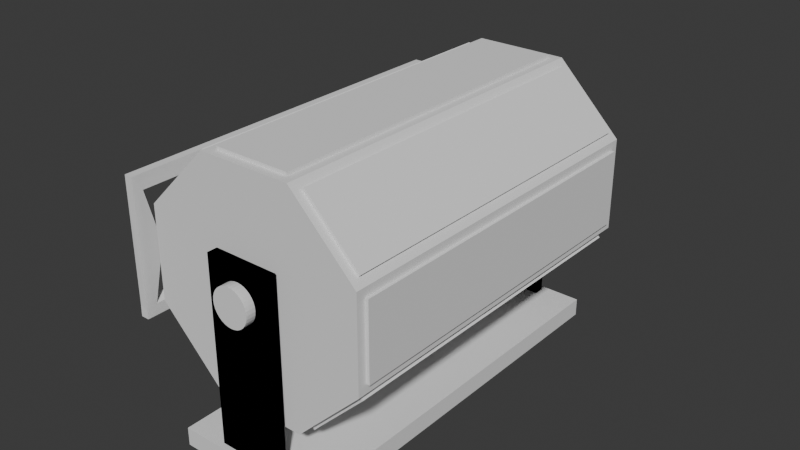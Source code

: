 # Source: spinner.blend  (saved by Blender 4.3.34; exported with 4.5.12 LTS)
import bpy
from mathutils import Matrix  # noqa: F401  (used for matrix-valued properties, if any)

bpy.ops.wm.read_factory_settings(use_empty=True)
scene = bpy.context.scene
scene.name = 'Scene'

# ---- collections
col_collection = bpy.data.collections.new('Collection'); scene.collection.children.link(col_collection)

# ---- world
world_world = bpy.data.worlds.new('World'); scene.world = world_world
world_world.use_nodes = True; world_world.node_tree.nodes.clear()
_N = world_world.node_tree.nodes; _L = world_world.node_tree.links
n0 = _N.new('ShaderNodeOutputWorld'); n0.name = 'World Output'; n0.location = (300, 300)
n1 = _N.new('ShaderNodeBackground'); n1.name = 'Background'; n1.location = (10, 300)
n1.inputs[0].default_value = (0.05088, 0.05088, 0.05088, 1.0)
_L.new(n1.outputs[0], n0.inputs[0])
n0.is_active_output = True
world_world.color = (0.05088, 0.05088, 0.05088)
world_world.sun_shadow_jitter_overblur = 0.0

# ---- meshes
me_circle = bpy.data.meshes.new('Circle')
me_circle.from_pydata([(9.81e-09, 2.0, -3.006), (-1.414, 1.414, -3.006), (-2.0, -4.027e-09, -3.006), (-1.414, -1.414, -3.006), (9.81e-09, -2.0, -3.006), (1.414, -1.414, -3.006), (2.0, -4.027e-09, -3.006), (1.414, 1.414, -3.006), (9.81e-09, 2.0, 3.006), (-1.414, 1.414, 3.006), (-2.0, -4.027e-09, 3.006), (-1.414, -1.414, 3.006), (9.81e-09, -2.0, 3.006), (1.414, -1.414, 3.006), (2.0, -4.027e-09, 3.006), (1.414, 1.414, 3.006), (-1.414, 1.414, -3.006), (9.81e-09, 2.0, -3.006), (-2.0, -4.027e-09, -3.006), (-1.414, -1.414, -3.006), (9.81e-09, -2.0, -3.006), (1.414, -1.414, -3.006), (2.0, -4.027e-09, -3.006), (1.414, 1.414, -3.006), (-1.414, 1.414, 3.006), (9.81e-09, 2.0, 3.006), (-2.0, -4.027e-09, 3.006), (-1.414, -1.414, 3.006), (9.81e-09, -2.0, 3.006), (1.414, -1.414, 3.006), (2.0, -4.027e-09, 3.006), (1.414, 1.414, 3.006), (1.945, 0.1326, -2.862), (1.469, 1.282, -2.862), (1.469, 1.282, 2.862), (1.945, 0.1326, 2.862), (0.1326, -1.945, -2.862), (1.282, -1.469, -2.862), (1.282, -1.469, 2.862), (0.1326, -1.945, 2.862), (-1.945, -0.1326, -2.862), (-1.469, -1.282, -2.862), (-1.469, -1.282, 2.862), (-1.945, -0.1326, 2.862), (-0.1326, 1.945, -2.862), (-1.282, 1.469, -2.862), (-1.282, 1.469, 2.862), (-0.1326, 1.945, 2.862), (1.282, 1.469, -2.862), (0.1326, 1.945, -2.862), (0.1326, 1.945, 2.862), (1.282, 1.469, 2.862), (1.469, -1.282, -2.862), (1.945, -0.1326, -2.862), (1.945, -0.1326, 2.862), (1.469, -1.282, 2.862), (-1.282, -1.469, -2.862), (-0.1326, -1.945, -2.862), (-0.1326, -1.945, 2.862), (-1.282, -1.469, 2.862), (-1.469, 1.282, -2.862), (-1.945, 0.1326, -2.862), (-1.945, 0.1326, 2.862), (-1.469, 1.282, 2.862), (1.469, 1.282, -2.862), (1.945, 0.1326, -2.862), (1.945, 0.1326, 2.862), (1.469, 1.282, 2.862), (1.282, -1.469, -2.862), (0.1326, -1.945, -2.862), (0.1326, -1.945, 2.862), (1.282, -1.469, 2.862), (-1.469, -1.282, -2.862), (-1.945, -0.1326, -2.862), (-1.945, -0.1326, 2.862), (-1.469, -1.282, 2.862), (-1.282, 1.469, -2.862), (-0.1326, 1.945, -2.862), (-0.1326, 1.945, 2.862), (-1.282, 1.469, 2.862), (0.1326, 1.945, -2.862), (1.282, 1.469, -2.862), (1.282, 1.469, 2.862), (0.1326, 1.945, 2.862), (1.945, -0.1326, -2.862), (1.469, -1.282, -2.862), (1.469, -1.282, 2.862), (1.945, -0.1326, 2.862), (-0.1326, -1.945, -2.862), (-1.282, -1.469, -2.862), (-1.282, -1.469, 2.862), (-0.1326, -1.945, 2.862), (-1.945, 0.1326, -2.862), (-1.469, 1.282, -2.862), (-1.469, 1.282, 2.862), (-1.945, 0.1326, 2.862), (1.469, 1.282, -2.862), (1.945, 0.1326, -2.862), (1.945, 0.1326, 2.862), (1.469, 1.282, 2.862), (1.282, -1.469, -2.862), (0.1326, -1.945, -2.862), (0.1326, -1.945, 2.862), (1.282, -1.469, 2.862), (-1.469, -1.282, -2.862), (-1.945, -0.1326, -2.862), (-1.945, -0.1326, 2.862), (-1.469, -1.282, 2.862), (-1.282, 1.469, -2.862), (-0.1326, 1.945, -2.862), (-0.1326, 1.945, 2.862), (-1.282, 1.469, 2.862), (0.1326, 1.945, -2.862), (1.282, 1.469, -2.862), (1.282, 1.469, 2.862), (0.1326, 1.945, 2.862), (1.945, -0.1326, -2.862), (1.469, -1.282, -2.862), (1.469, -1.282, 2.862), (1.945, -0.1326, 2.862), (-0.1326, -1.945, -2.862), (-1.282, -1.469, -2.862), (-1.282, -1.469, 2.862), (-0.1326, -1.945, 2.862), (-1.945, 0.1326, -2.862), (-1.469, 1.282, -2.862), (-1.469, 1.282, 2.862), (-1.945, 0.1326, 2.862), (1.469, 1.282, -2.862), (1.945, 0.1326, -2.862), (1.945, 0.1326, 2.862), (1.469, 1.282, 2.862), (1.282, -1.469, -2.862), (0.1326, -1.945, -2.862), (0.1326, -1.945, 2.862), (1.282, -1.469, 2.862), (-1.469, -1.282, -2.862), (-1.945, -0.1326, -2.862), (-1.945, -0.1326, 2.862), (-1.469, -1.282, 2.862), (-1.282, 1.469, -2.862), (-0.1326, 1.945, -2.862), (-0.1326, 1.945, 2.862), (-1.282, 1.469, 2.862), (0.1326, 1.945, -2.862), (1.282, 1.469, -2.862), (1.282, 1.469, 2.862), (0.1326, 1.945, 2.862), (1.945, -0.1326, -2.862), (1.469, -1.282, -2.862), (1.469, -1.282, 2.862), (1.945, -0.1326, 2.862), (-0.1326, -1.945, -2.862), (-1.282, -1.469, -2.862), (-1.282, -1.469, 2.862), (-0.1326, -1.945, 2.862), (-1.945, 0.1326, -2.862), (-1.469, 1.282, -2.862), (-1.469, 1.282, 2.862), (-1.945, 0.1326, 2.862), (1.469, 1.282, -2.862), (1.945, 0.1326, -2.862), (1.945, 0.1326, 2.862), (1.469, 1.282, 2.862), (1.282, -1.469, -2.862), (0.1326, -1.945, -2.862), (0.1326, -1.945, 2.862), (1.282, -1.469, 2.862), (-1.469, -1.282, -2.862), (-1.945, -0.1326, -2.862), (-1.945, -0.1326, 2.862), (-1.469, -1.282, 2.862), (-1.282, 1.469, -2.862), (-0.1326, 1.945, -2.862), (-0.1326, 1.945, 2.862), (-1.282, 1.469, 2.862), (0.1326, 1.945, -2.862), (1.282, 1.469, -2.862), (1.282, 1.469, 2.862), (0.1326, 1.945, 2.862), (1.945, -0.1326, -2.862), (1.469, -1.282, -2.862), (1.469, -1.282, 2.862), (1.945, -0.1326, 2.862), (-0.1326, -1.945, -2.862), (-1.282, -1.469, -2.862), (-1.282, -1.469, 2.862), (-0.1326, -1.945, 2.862), (-1.945, 0.1326, -2.862), (-1.469, 1.282, -2.862), (-1.469, 1.282, 2.862), (-1.945, 0.1326, 2.862)], [], [(16, 17, 23, 22, 21, 20, 19, 18), (24, 26, 27, 28, 29, 30, 31, 25), (51, 48, 81, 82), (42, 43, 74, 75), (62, 63, 94, 95), (48, 49, 80, 81), (41, 42, 75, 72), (61, 62, 95, 92), (43, 40, 73, 74), (63, 60, 93, 94), (1, 0, 17, 16), (2, 1, 16, 18), (3, 2, 18, 19), (4, 3, 19, 20), (5, 4, 20, 21), (6, 5, 21, 22), (7, 6, 22, 23), (0, 7, 23, 17), (8, 9, 24, 25), (9, 10, 26, 24), (10, 11, 27, 26), (12, 13, 29, 28), (13, 14, 30, 29), (14, 15, 31, 30), (15, 8, 25, 31), (6, 7, 33, 32), (7, 15, 34, 33), (15, 14, 35, 34), (14, 6, 32, 35), (4, 5, 37, 36), (5, 13, 38, 37), (13, 12, 39, 38), (12, 4, 36, 39), (2, 3, 41, 40), (3, 11, 42, 41), (11, 10, 43, 42), (10, 2, 40, 43), (0, 1, 45, 44), (1, 9, 46, 45), (9, 8, 47, 46), (8, 0, 44, 47), (7, 0, 49, 48), (0, 8, 50, 49), (8, 15, 51, 50), (15, 7, 48, 51), (5, 6, 53, 52), (6, 14, 54, 53), (14, 13, 55, 54), (13, 5, 52, 55), (3, 4, 57, 56), (4, 12, 58, 57), (11, 3, 56, 59), (1, 2, 61, 60), (2, 10, 62, 61), (10, 9, 63, 62), (9, 1, 60, 63), (91, 90, 122, 123), (65, 64, 96, 97), (78, 77, 109, 110), (88, 91, 123, 120), (77, 76, 108, 109), (90, 89, 121, 122), (75, 74, 106, 107), (49, 50, 83, 80), (36, 37, 68, 69), (50, 51, 82, 83), (59, 56, 89, 90), (57, 58, 91, 88), (37, 38, 71, 68), (44, 45, 76, 77), (58, 59, 90, 91), (38, 39, 70, 71), (47, 44, 77, 78), (45, 46, 79, 76), (52, 53, 84, 85), (32, 33, 64, 65), (46, 47, 78, 79), (55, 52, 85, 86), (35, 32, 65, 66), (53, 54, 87, 84), (33, 34, 67, 64), (60, 61, 92, 93), (40, 41, 72, 73), (54, 55, 86, 87), (34, 35, 66, 67), (112, 115, 147, 144), (127, 126, 158, 159), (101, 100, 132, 133), (114, 113, 145, 146), (124, 127, 159, 156), (99, 98, 130, 131), (113, 112, 144, 145), (76, 79, 111, 108), (66, 65, 97, 98), (93, 92, 124, 125), (79, 78, 110, 111), (64, 67, 99, 96), (94, 93, 125, 126), (81, 80, 112, 113), (67, 66, 98, 99), (92, 95, 127, 124), (82, 81, 113, 114), (69, 68, 100, 101), (95, 94, 126, 127), (80, 83, 115, 112), (83, 82, 114, 115), (68, 71, 103, 100), (85, 84, 116, 117), (71, 70, 102, 103), (86, 85, 117, 118), (73, 72, 104, 105), (84, 87, 119, 116), (74, 73, 105, 106), (87, 86, 118, 119), (72, 75, 107, 104), (138, 137, 169, 170), (148, 151, 183, 180), (137, 136, 168, 169), (150, 149, 181, 182), (135, 134, 166, 167), (149, 148, 180, 181), (132, 135, 167, 164), (147, 146, 178, 179), (115, 114, 146, 147), (100, 103, 135, 132), (117, 116, 148, 149), (103, 102, 134, 135), (118, 117, 149, 150), (105, 104, 136, 137), (116, 119, 151, 148), (106, 105, 137, 138), (119, 118, 150, 151), (104, 107, 139, 136), (121, 120, 152, 153), (107, 106, 138, 139), (122, 121, 153, 154), (109, 108, 140, 141), (120, 123, 155, 152), (110, 109, 141, 142), (97, 96, 128, 129), (123, 122, 154, 155), (108, 111, 143, 140), (98, 97, 129, 130), (125, 124, 156, 157), (111, 110, 142, 143), (96, 99, 131, 128), (126, 125, 157, 158), (151, 150, 182, 183), (136, 139, 171, 168), (153, 152, 184, 185), (139, 138, 170, 171), (154, 153, 185, 186), (141, 140, 172, 173), (152, 155, 187, 184), (142, 141, 173, 174), (129, 128, 160, 161), (155, 154, 186, 187), (140, 143, 175, 172), (130, 129, 161, 162), (157, 156, 188, 189), (143, 142, 174, 175), (128, 131, 163, 160), (158, 157, 189, 190), (145, 144, 176, 177), (131, 130, 162, 163), (156, 159, 191, 188), (146, 145, 177, 178), (133, 132, 164, 165), (159, 158, 190, 191), (144, 147, 179, 176)])
_uv = me_circle.uv_layers.new(name='UVMap')
_uv.uv.foreach_set('vector', [0.0, 0.0, 0.0, 0.0, 0.0, 0.0, 0.0, 0.0, 0.0, 0.0, 0.0, 0.0, 0.0, 0.0, 0.0, 0.0, 0.0, 0.0, 0.0, 0.0, 0.0, 0.0, 0.0, 0.0, 0.0, 0.0, 0.0, 0.0, 0.0, 0.0, 0.0, 0.0, 0.0, 0.0, 0.0, 0.0, 0.0, 0.0, 0.0, 0.0, 0.0, 0.0, 0.0, 0.0, 0.0, 0.0, 0.0, 0.0, 0.0, 0.0, 0.0, 0.0, 0.0, 0.0, 0.0, 0.0, 0.0, 0.0, 0.0, 0.0, 0.0, 0.0, 0.0, 0.0, 0.0, 0.0, 0.0, 0.0, 0.0, 0.0, 0.0, 0.0, 0.0, 0.0, 0.0, 0.0, 0.0, 0.0, 0.0, 0.0, 0.0, 0.0, 0.0, 0.0, 0.0, 0.0, 0.0, 0.0, 0.0, 0.0, 0.0, 0.0, 0.0, 0.0, 0.0, 0.0, 0.0, 0.0, 0.0, 0.0, 0.0, 0.0, 0.0, 0.0, 0.0, 0.0, 0.0, 0.0, 0.0, 0.0, 0.0, 0.0, 0.0, 0.0, 0.0, 0.0, 0.0, 0.0, 0.0, 0.0, 0.0, 0.0, 0.0, 0.0, 0.0, 0.0, 0.0, 0.0, 0.0, 0.0, 0.0, 0.0, 0.0, 0.0, 0.0, 0.0, 0.0, 0.0, 0.0, 0.0, 0.0, 0.0, 0.0, 0.0, 0.0, 0.0, 0.0, 0.0, 0.0, 0.0, 0.0, 0.0, 0.0, 0.0, 0.0, 0.0, 0.0, 0.0, 0.0, 0.0, 0.0, 0.0, 0.0, 0.0, 0.0, 0.0, 0.0, 0.0, 0.0, 0.0, 0.0, 0.0, 0.0, 0.0, 0.0, 0.0, 0.0, 0.0, 0.0, 0.0, 0.0, 0.0, 0.0, 0.0, 0.0, 0.0, 0.0, 0.0, 0.0, 0.0, 0.0, 0.0, 0.0, 0.0, 0.0, 0.0, 0.0, 0.0, 0.0, 0.0, 0.0, 0.0, 0.0, 0.0, 0.0, 0.0, 0.0, 0.0, 0.0, 0.0, 0.0, 0.0, 0.0, 0.0, 0.0, 0.0, 0.0, 0.0, 0.0, 0.0, 0.0, 0.0, 0.0, 0.0, 0.0, 0.0, 0.0, 0.0, 0.0, 0.0, 0.0, 0.0, 0.0, 0.0, 0.0, 0.0, 0.0, 0.0, 0.0, 0.0, 0.0, 0.0, 0.0, 0.0, 0.0, 0.0, 0.0, 0.0, 0.0, 0.0, 0.0, 0.0, 0.0, 0.0, 0.0, 0.0, 0.0, 0.0, 0.0, 0.0, 0.0, 0.0, 0.0, 0.0, 0.0, 0.0, 0.0, 0.0, 0.0, 0.0, 0.0, 0.0, 0.0, 0.0, 0.0, 0.0, 0.0, 0.0, 0.0, 0.0, 0.0, 0.0, 0.0, 0.0, 0.0, 0.0, 0.0, 0.0, 0.0, 0.0, 0.0, 0.0, 0.0, 0.0, 0.0, 0.0, 0.0, 0.0, 0.0, 0.0, 0.0, 0.0, 0.0, 0.0, 0.0, 0.0, 0.0, 0.0, 0.0, 0.0, 0.0, 0.0, 0.0, 0.0, 0.0, 0.0, 0.0, 0.0, 0.0, 0.0, 0.0, 0.0, 0.0, 0.0, 0.0, 0.0, 0.0, 0.0, 0.0, 0.0, 0.0, 0.0, 0.0, 0.0, 0.0, 0.0, 0.0, 0.0, 0.0, 0.0, 0.0, 0.0, 0.0, 0.0, 0.0, 0.0, 0.0, 0.0, 0.0, 0.0, 0.0, 0.0, 0.0, 0.0, 0.0, 0.0, 0.0, 0.0, 0.0, 0.0, 0.0, 0.0, 0.0, 0.0, 0.0, 0.0, 0.0, 0.0, 0.0, 0.0, 0.0, 0.0, 0.0, 0.0, 0.0, 0.0, 0.0, 0.0, 0.0, 0.0, 0.0, 0.0, 0.0, 0.0, 0.0, 0.0, 0.0, 0.0, 0.0, 0.0, 0.0, 0.0, 0.0, 0.0, 0.0, 0.0, 0.0, 0.0, 0.0, 0.0, 0.0, 0.0, 0.0, 0.0, 0.0, 0.0, 0.0, 0.0, 0.0, 0.0, 0.0, 0.0, 0.0, 0.0, 0.0, 0.0, 0.0, 0.0, 0.0, 0.0, 0.0, 0.0, 0.0, 0.0, 0.0, 0.0, 0.0, 0.0, 0.0, 0.0, 0.0, 0.0, 0.0, 0.0, 0.0, 0.0, 0.0, 0.0, 0.0, 0.0, 0.0, 0.0, 0.0, 0.0, 0.0, 0.0, 0.0, 0.0, 0.0, 0.0, 0.0, 0.0, 0.0, 0.0, 0.0, 0.0, 0.0, 0.0, 0.0, 0.0, 0.0, 0.0, 0.0, 0.0, 0.0, 0.0, 0.0, 0.0, 0.0, 0.0, 0.0, 0.0, 0.0, 0.0, 0.0, 0.0, 0.0, 0.0, 0.0, 0.0, 0.0, 0.0, 0.0, 0.0, 0.0, 0.0, 0.0, 0.0, 0.0, 0.0, 0.0, 0.0, 0.0, 0.0, 0.0, 0.0, 0.0, 0.0, 0.0, 0.0, 0.0, 0.0, 0.0, 0.0, 0.0, 0.0, 0.0, 0.0, 0.0, 0.0, 0.0, 0.0, 0.0, 0.0, 0.0, 0.0, 0.0, 0.0, 0.0, 0.0, 0.0, 0.0, 0.0, 0.0, 0.0, 0.0, 0.0, 0.0, 0.0, 0.0, 0.0, 0.0, 0.0, 0.0, 0.0, 0.0, 0.0, 0.0, 0.0, 0.0, 0.0, 0.0, 0.0, 0.0, 0.0, 0.0, 0.0, 0.0, 0.0, 0.0, 0.0, 0.0, 0.0, 0.0, 0.0, 0.0, 0.0, 0.0, 0.0, 0.0, 0.0, 0.0, 0.0, 0.0, 0.0, 0.0, 0.0, 0.0, 0.0, 0.0, 0.0, 0.0, 0.0, 0.0, 0.0, 0.0, 0.0, 0.0, 0.0, 0.0, 0.0, 0.0, 0.0, 0.0, 0.0, 0.0, 0.0, 0.0, 0.0, 0.0, 0.0, 0.0, 0.0, 0.0, 0.0, 0.0, 0.0, 0.0, 0.0, 0.0, 0.0, 0.0, 0.0, 0.0, 0.0, 0.0, 0.0, 0.0, 0.0, 0.0, 0.0, 0.0, 0.0, 0.0, 0.0, 0.0, 0.0, 0.0, 0.0, 0.0, 0.0, 0.0, 0.0, 0.0, 0.0, 0.0, 0.0, 0.0, 0.0, 0.0, 0.0, 0.0, 0.0, 0.0, 0.0, 0.0, 0.0, 0.0, 0.0, 0.0, 0.0, 0.0, 0.0, 0.0, 0.0, 0.0, 0.0, 0.0, 0.0, 0.0, 0.0, 0.0, 0.0, 0.0, 0.0, 0.0, 0.0, 0.0, 0.0, 0.0, 0.0, 0.0, 0.0, 0.0, 0.0, 0.0, 0.0, 0.0, 0.0, 0.0, 0.0, 0.0, 0.0, 0.0, 0.0, 0.0, 0.0, 0.0, 0.0, 0.0, 0.0, 0.0, 0.0, 0.0, 0.0, 0.0, 0.0, 0.0, 0.0, 0.0, 0.0, 0.0, 0.0, 0.0, 0.0, 0.0, 0.0, 0.0, 0.0, 0.0, 0.0, 0.0, 0.0, 0.0, 0.0, 0.0, 0.0, 0.0, 0.0, 0.0, 0.0, 0.0, 0.0, 0.0, 0.0, 0.0, 0.0, 0.0, 0.0, 0.0, 0.0, 0.0, 0.0, 0.0, 0.0, 0.0, 0.0, 0.0, 0.0, 0.0, 0.0, 0.0, 0.0, 0.0, 0.0, 0.0, 0.0, 0.0, 0.0, 0.0, 0.0, 0.0, 0.0, 0.0, 0.0, 0.0, 0.0, 0.0, 0.0, 0.0, 0.0, 0.0, 0.0, 0.0, 0.0, 0.0, 0.0, 0.0, 0.0, 0.0, 0.0, 0.0, 0.0, 0.0, 0.0, 0.0, 0.0, 0.0, 0.0, 0.0, 0.0, 0.0, 0.0, 0.0, 0.0, 0.0, 0.0, 0.0, 0.0, 0.0, 0.0, 0.0, 0.0, 0.0, 0.0, 0.0, 0.0, 0.0, 0.0, 0.0, 0.0, 0.0, 0.0, 0.0, 0.0, 0.0, 0.0, 0.0, 0.0, 0.0, 0.0, 0.0, 0.0, 0.0, 0.0, 0.0, 0.0, 0.0, 0.0, 0.0, 0.0, 0.0, 0.0, 0.0, 0.0, 0.0, 0.0, 0.0, 0.0, 0.0, 0.0, 0.0, 0.0, 0.0, 0.0, 0.0, 0.0, 0.0, 0.0, 0.0, 0.0, 0.0, 0.0, 0.0, 0.0, 0.0, 0.0, 0.0, 0.0, 0.0, 0.0, 0.0, 0.0, 0.0, 0.0, 0.0, 0.0, 0.0, 0.0, 0.0, 0.0, 0.0, 0.0, 0.0, 0.0, 0.0, 0.0, 0.0, 0.0, 0.0, 0.0, 0.0, 0.0, 0.0, 0.0, 0.0, 0.0, 0.0, 0.0, 0.0, 0.0, 0.0, 0.0, 0.0, 0.0, 0.0, 0.0, 0.0, 0.0, 0.0, 0.0, 0.0, 0.0, 0.0, 0.0, 0.0, 0.0, 0.0, 0.0, 0.0, 0.0, 0.0, 0.0, 0.0, 0.0, 0.0, 0.0, 0.0, 0.0, 0.0, 0.0, 0.0, 0.0, 0.0, 0.0, 0.0, 0.0, 0.0, 0.0, 0.0, 0.0, 0.0, 0.0, 0.0, 0.0, 0.0, 0.0, 0.0, 0.0, 0.0, 0.0, 0.0, 0.0, 0.0, 0.0, 0.0, 0.0, 0.0, 0.0, 0.0, 0.0, 0.0, 0.0, 0.0, 0.0, 0.0, 0.0, 0.0, 0.0, 0.0, 0.0, 0.0, 0.0, 0.0, 0.0, 0.0, 0.0, 0.0, 0.0, 0.0, 0.0, 0.0, 0.0, 0.0, 0.0, 0.0, 0.0, 0.0, 0.0, 0.0, 0.0, 0.0, 0.0, 0.0, 0.0, 0.0, 0.0, 0.0, 0.0, 0.0, 0.0, 0.0, 0.0, 0.0, 0.0, 0.0, 0.0, 0.0, 0.0, 0.0, 0.0, 0.0, 0.0, 0.0, 0.0, 0.0, 0.0, 0.0, 0.0, 0.0, 0.0, 0.0, 0.0, 0.0, 0.0, 0.0, 0.0, 0.0, 0.0, 0.0, 0.0, 0.0, 0.0, 0.0, 0.0, 0.0, 0.0, 0.0, 0.0, 0.0, 0.0, 0.0, 0.0, 0.0, 0.0, 0.0, 0.0, 0.0, 0.0, 0.0, 0.0, 0.0, 0.0, 0.0, 0.0, 0.0, 0.0, 0.0, 0.0, 0.0, 0.0, 0.0, 0.0, 0.0, 0.0, 0.0, 0.0, 0.0, 0.0, 0.0, 0.0, 0.0, 0.0, 0.0, 0.0, 0.0, 0.0, 0.0, 0.0, 0.0, 0.0, 0.0, 0.0, 0.0, 0.0, 0.0, 0.0, 0.0, 0.0, 0.0, 0.0, 0.0, 0.0, 0.0, 0.0, 0.0, 0.0, 0.0, 0.0, 0.0, 0.0, 0.0, 0.0, 0.0, 0.0, 0.0, 0.0, 0.0, 0.0, 0.0, 0.0, 0.0, 0.0, 0.0, 0.0, 0.0, 0.0, 0.0, 0.0, 0.0, 0.0, 0.0, 0.0, 0.0, 0.0, 0.0, 0.0, 0.0, 0.0, 0.0, 0.0, 0.0, 0.0, 0.0, 0.0, 0.0, 0.0, 0.0, 0.0, 0.0, 0.0, 0.0, 0.0, 0.0, 0.0, 0.0, 0.0, 0.0, 0.0, 0.0, 0.0, 0.0, 0.0, 0.0, 0.0, 0.0, 0.0, 0.0, 0.0, 0.0, 0.0, 0.0, 0.0, 0.0, 0.0, 0.0, 0.0, 0.0, 0.0, 0.0, 0.0, 0.0, 0.0, 0.0, 0.0, 0.0, 0.0, 0.0, 0.0, 0.0, 0.0, 0.0, 0.0, 0.0, 0.0, 0.0, 0.0, 0.0, 0.0, 0.0, 0.0, 0.0, 0.0, 0.0, 0.0, 0.0, 0.0, 0.0, 0.0, 0.0, 0.0, 0.0, 0.0, 0.0, 0.0, 0.0, 0.0, 0.0, 0.0, 0.0, 0.0, 0.0, 0.0, 0.0, 0.0, 0.0, 0.0, 0.0, 0.0, 0.0, 0.0, 0.0, 0.0, 0.0, 0.0, 0.0, 0.0, 0.0, 0.0, 0.0, 0.0, 0.0, 0.0, 0.0, 0.0, 0.0, 0.0, 0.0, 0.0, 0.0, 0.0, 0.0, 0.0, 0.0, 0.0, 0.0, 0.0, 0.0, 0.0, 0.0, 0.0, 0.0, 0.0, 0.0, 0.0, 0.0, 0.0, 0.0, 0.0, 0.0, 0.0, 0.0, 0.0, 0.0, 0.0, 0.0, 0.0, 0.0, 0.0, 0.0, 0.0, 0.0, 0.0, 0.0, 0.0, 0.0, 0.0, 0.0, 0.0, 0.0, 0.0, 0.0, 0.0, 0.0, 0.0, 0.0, 0.0, 0.0, 0.0, 0.0, 0.0, 0.0, 0.0, 0.0, 0.0, 0.0, 0.0, 0.0, 0.0, 0.0, 0.0, 0.0, 0.0, 0.0, 0.0, 0.0, 0.0, 0.0, 0.0, 0.0, 0.0, 0.0, 0.0, 0.0, 0.0, 0.0, 0.0, 0.0, 0.0, 0.0, 0.0, 0.0, 0.0, 0.0, 0.0, 0.0, 0.0, 0.0, 0.0, 0.0, 0.0, 0.0, 0.0, 0.0, 0.0, 0.0, 0.0, 0.0, 0.0, 0.0, 0.0, 0.0, 0.0, 0.0, 0.0, 0.0, 0.0, 0.0, 0.0, 0.0, 0.0, 0.0, 0.0, 0.0, 0.0, 0.0, 0.0, 0.0, 0.0, 0.0, 0.0, 0.0, 0.0, 0.0, 0.0, 0.0, 0.0, 0.0, 0.0, 0.0, 0.0, 0.0, 0.0, 0.0, 0.0, 0.0, 0.0, 0.0, 0.0, 0.0, 0.0, 0.0, 0.0, 0.0, 0.0, 0.0, 0.0, 0.0, 0.0, 0.0, 0.0, 0.0, 0.0, 0.0, 0.0, 0.0, 0.0, 0.0, 0.0, 0.0, 0.0, 0.0, 0.0, 0.0, 0.0, 0.0])
me_circle.update()
me_cube_001 = bpy.data.meshes.new('Cube.001')
me_cube_001.from_pydata([(-1.073, -0.9411, -0.8737), (-0.9644, -0.9487, 0.8789), (-1.073, 0.9455, -0.8737), (-0.9644, 0.9378, 0.8789), (1.0, -0.9425, -0.9425), (1.036, -0.948, 0.8781), (1.0, 0.9425, -0.9425), (1.036, 0.937, 0.8781), (-1.073, 1.002, -0.9305), (-1.073, -0.9978, -0.9305), (-1.0, -1.0, 1.0), (-1.0, 1.0, 1.0), (1.0, 1.0, 1.0), (1.0, 1.0, -1.0), (1.0, -1.0, -1.0), (1.0, -1.0, 1.0), (-1.0, 1.0, -1.082), (-1.0, -1.0, -1.082), (1.0, 1.0, -1.082), (1.0, -1.0, -1.082), (-1.0, -1.0, 1.068), (-1.0, 1.0, 1.068), (1.0, 1.0, 1.068), (1.0, -1.0, 1.068), (-1.014, -0.8755, 0.015), (1.022, -0.8759, -0.01976), (1.065, 0.8698, -0.003337), (-1.0, 1.0, 1.126), (-0.9718, 0.8717, 0.03143), (1.0, 1.0, 1.126), (-1.0, -1.0, 1.126), (1.0, -1.0, 1.126), (-1.0, 1.0, -1.13), (-1.0, -1.0, -1.13), (1.0, 1.0, -1.13), (1.0, -1.0, -1.13)], [], [(8, 11, 12, 13), (14, 15, 10, 9), (14, 9, 17, 19), (15, 12, 22, 23), (0, 2, 8, 9), (1, 24, 0, 9, 10), (3, 1, 10, 11), (2, 28, 3, 11, 8), (7, 26, 6, 13, 12), (6, 4, 14, 13), (5, 7, 12, 15), (4, 25, 5, 15, 14), (0, 24, 25, 4), (2, 0, 4, 6), (23, 22, 29, 31), (1, 3, 7, 5), (18, 19, 35, 34), (8, 13, 18, 16), (9, 8, 16, 17), (13, 14, 19, 18), (20, 23, 31, 30), (11, 10, 20, 21), (10, 15, 23, 20), (12, 11, 21, 22), (6, 26, 28, 2), (29, 27, 30, 31), (22, 21, 27, 29), (24, 1, 5, 25), (28, 26, 7, 3), (21, 20, 30, 27), (32, 34, 35, 33), (17, 16, 32, 33), (19, 17, 33, 35), (16, 18, 34, 32)])
_uv = me_cube_001.uv_layers.new(name='UVMap')
_uv.uv.foreach_set('vector', [0.375, 0.25, 0.625, 0.25, 0.625, 0.5, 0.375, 0.5, 0.375, 0.75, 0.625, 0.75, 0.625, 1.0, 0.375, 1.0, 0.375, 0.75, 0.375, 1.0, 0.375, 1.0, 0.375, 0.75, 0.625, 0.75, 0.625, 0.5, 0.625, 0.5, 0.625, 0.75, 0.3821, 0.007093, 0.3821, 0.2429, 0.375, 0.25, 0.375, 0.0, 0.6179, 0.007093, 0.5, 0.007093, 0.3821, 0.007093, 0.375, 0.0, 0.625, 0.0, 0.6179, 0.2429, 0.6179, 0.007093, 0.625, 0.0, 0.625, 0.25, 0.3821, 0.2429, 0.5, 0.2429, 0.6179, 0.2429, 0.625, 0.25, 0.375, 0.25, 0.6178, 0.5072, 0.5, 0.5072, 0.3822, 0.5072, 0.375, 0.5, 0.625, 0.5, 0.3822, 0.5072, 0.3822, 0.7428, 0.375, 0.75, 0.375, 0.5, 0.6178, 0.7428, 0.6178, 0.5072, 0.625, 0.5, 0.625, 0.75, 0.3822, 0.7428, 0.5, 0.7428, 0.6178, 0.7428, 0.625, 0.75, 0.375, 0.75, 0.3821, 0.007093, 0.5, 0.007093, 0.5, 0.7428, 0.3822, 0.7428, 0.3821, 0.2429, 0.3821, 0.007093, 0.3822, 0.7428, 0.3822, 0.5072, 0.625, 0.75, 0.625, 0.5, 0.625, 0.5, 0.625, 0.75, 0.6179, 0.007093, 0.6179, 0.2429, 0.6178, 0.5072, 0.6178, 0.7428, 0.375, 0.5, 0.375, 0.75, 0.375, 0.75, 0.375, 0.5, 0.375, 0.25, 0.375, 0.5, 0.375, 0.5, 0.375, 0.25, 0.375, 0.0, 0.375, 0.25, 0.375, 0.25, 0.375, 0.0, 0.375, 0.5, 0.375, 0.75, 0.375, 0.75, 0.375, 0.5, 0.625, 1.0, 0.625, 0.75, 0.625, 0.75, 0.625, 1.0, 0.625, 0.25, 0.625, 0.0, 0.625, 0.0, 0.625, 0.25, 0.625, 1.0, 0.625, 0.75, 0.625, 0.75, 0.625, 1.0, 0.625, 0.5, 0.625, 0.25, 0.625, 0.25, 0.625, 0.5, 0.3822, 0.5072, 0.5, 0.5072, 0.5, 0.2429, 0.3821, 0.2429, 0.625, 0.5, 0.875, 0.5, 0.875, 0.75, 0.625, 0.75, 0.625, 0.5, 0.625, 0.25, 0.625, 0.25, 0.625, 0.5, 0.5, 0.007093, 0.6179, 0.007093, 0.6178, 0.7428, 0.5, 0.7428, 0.5, 0.2429, 0.5, 0.5072, 0.6178, 0.5072, 0.6179, 0.2429, 0.625, 0.25, 0.625, 0.0, 0.625, 0.0, 0.625, 0.25, 0.125, 0.5, 0.375, 0.5, 0.375, 0.75, 0.125, 0.75, 0.375, 0.0, 0.375, 0.25, 0.375, 0.25, 0.375, 0.0, 0.375, 0.75, 0.375, 1.0, 0.375, 1.0, 0.375, 0.75, 0.375, 0.25, 0.375, 0.5, 0.375, 0.5, 0.375, 0.25])
me_cube_001.update()
me_cylinder = bpy.data.meshes.new('Cylinder')
me_cylinder.from_pydata([(0.0, 0.31, -1.0), (0.0, 0.31, 1.0), (0.06048, 0.304, -1.0), (0.06048, 0.304, 1.0), (0.1186, 0.2864, -1.0), (0.1186, 0.2864, 1.0), (0.1722, 0.2578, -1.0), (0.1722, 0.2578, 1.0), (0.2192, 0.2192, -1.0), (0.2192, 0.2192, 1.0), (0.2578, 0.1722, -1.0), (0.2578, 0.1722, 1.0), (0.2864, 0.1186, -1.0), (0.2864, 0.1186, 1.0), (0.304, 0.06048, -1.0), (0.304, 0.06048, 1.0), (0.31, 0.0, -1.0), (0.31, 0.0, 1.0), (0.304, -0.06048, -1.0), (0.304, -0.06048, 1.0), (0.2864, -0.1186, -1.0), (0.2864, -0.1186, 1.0), (0.2578, -0.1722, -1.0), (0.2578, -0.1722, 1.0), (0.2192, -0.2192, -1.0), (0.2192, -0.2192, 1.0), (0.1722, -0.2578, -1.0), (0.1722, -0.2578, 1.0), (0.1186, -0.2864, -1.0), (0.1186, -0.2864, 1.0), (0.06048, -0.304, -1.0), (0.06048, -0.304, 1.0), (0.0, -0.31, -1.0), (0.0, -0.31, 1.0), (-0.06048, -0.304, -1.0), (-0.06048, -0.304, 1.0), (-0.1186, -0.2864, -1.0), (-0.1186, -0.2864, 1.0), (-0.1722, -0.2578, -1.0), (-0.1722, -0.2578, 1.0), (-0.2192, -0.2192, -1.0), (-0.2192, -0.2192, 1.0), (-0.2578, -0.1722, -1.0), (-0.2578, -0.1722, 1.0), (-0.2864, -0.1186, -1.0), (-0.2864, -0.1186, 1.0), (-0.304, -0.06048, -1.0), (-0.304, -0.06048, 1.0), (-0.31, 0.0, -1.0), (-0.31, 0.0, 1.0), (-0.304, 0.06048, -1.0), (-0.304, 0.06048, 1.0), (-0.2864, 0.1186, -1.0), (-0.2864, 0.1186, 1.0), (-0.2578, 0.1722, -1.0), (-0.2578, 0.1722, 1.0), (-0.2192, 0.2192, -1.0), (-0.2192, 0.2192, 1.0), (-0.1722, 0.2578, -1.0), (-0.1722, 0.2578, 1.0), (-0.1186, 0.2864, -1.0), (-0.1186, 0.2864, 1.0), (-0.06048, 0.304, -1.0), (-0.06048, 0.304, 1.0)], [], [(0, 1, 3, 2), (2, 3, 5, 4), (4, 5, 7, 6), (6, 7, 9, 8), (8, 9, 11, 10), (10, 11, 13, 12), (12, 13, 15, 14), (14, 15, 17, 16), (16, 17, 19, 18), (18, 19, 21, 20), (20, 21, 23, 22), (22, 23, 25, 24), (24, 25, 27, 26), (26, 27, 29, 28), (28, 29, 31, 30), (30, 31, 33, 32), (32, 33, 35, 34), (34, 35, 37, 36), (36, 37, 39, 38), (38, 39, 41, 40), (40, 41, 43, 42), (42, 43, 45, 44), (44, 45, 47, 46), (46, 47, 49, 48), (48, 49, 51, 50), (50, 51, 53, 52), (52, 53, 55, 54), (54, 55, 57, 56), (56, 57, 59, 58), (58, 59, 61, 60), (3, 1, 63, 61, 59, 57, 55, 53, 51, 49, 47, 45, 43, 41, 39, 37, 35, 33, 31, 29, 27, 25, 23, 21, 19, 17, 15, 13, 11, 9, 7, 5), (60, 61, 63, 62), (62, 63, 1, 0), (0, 2, 4, 6, 8, 10, 12, 14, 16, 18, 20, 22, 24, 26, 28, 30, 32, 34, 36, 38, 40, 42, 44, 46, 48, 50, 52, 54, 56, 58, 60, 62)])
_uv = me_cylinder.uv_layers.new(name='UVMap')
_uv.uv.foreach_set('vector', [1.0, 0.5, 1.0, 1.0, 0.9688, 1.0, 0.9688, 0.5, 0.9688, 0.5, 0.9688, 1.0, 0.9375, 1.0, 0.9375, 0.5, 0.9375, 0.5, 0.9375, 1.0, 0.9062, 1.0, 0.9062, 0.5, 0.9062, 0.5, 0.9062, 1.0, 0.875, 1.0, 0.875, 0.5, 0.875, 0.5, 0.875, 1.0, 0.8438, 1.0, 0.8438, 0.5, 0.8438, 0.5, 0.8438, 1.0, 0.8125, 1.0, 0.8125, 0.5, 0.8125, 0.5, 0.8125, 1.0, 0.7812, 1.0, 0.7812, 0.5, 0.7812, 0.5, 0.7812, 1.0, 0.75, 1.0, 0.75, 0.5, 0.75, 0.5, 0.75, 1.0, 0.7188, 1.0, 0.7188, 0.5, 0.7188, 0.5, 0.7188, 1.0, 0.6875, 1.0, 0.6875, 0.5, 0.6875, 0.5, 0.6875, 1.0, 0.6562, 1.0, 0.6562, 0.5, 0.6562, 0.5, 0.6562, 1.0, 0.625, 1.0, 0.625, 0.5, 0.625, 0.5, 0.625, 1.0, 0.5938, 1.0, 0.5938, 0.5, 0.5938, 0.5, 0.5938, 1.0, 0.5625, 1.0, 0.5625, 0.5, 0.5625, 0.5, 0.5625, 1.0, 0.5312, 1.0, 0.5312, 0.5, 0.5312, 0.5, 0.5312, 1.0, 0.5, 1.0, 0.5, 0.5, 0.5, 0.5, 0.5, 1.0, 0.4688, 1.0, 0.4688, 0.5, 0.4688, 0.5, 0.4688, 1.0, 0.4375, 1.0, 0.4375, 0.5, 0.4375, 0.5, 0.4375, 1.0, 0.4062, 1.0, 0.4062, 0.5, 0.4062, 0.5, 0.4062, 1.0, 0.375, 1.0, 0.375, 0.5, 0.375, 0.5, 0.375, 1.0, 0.3438, 1.0, 0.3438, 0.5, 0.3438, 0.5, 0.3438, 1.0, 0.3125, 1.0, 0.3125, 0.5, 0.3125, 0.5, 0.3125, 1.0, 0.2812, 1.0, 0.2812, 0.5, 0.2812, 0.5, 0.2812, 1.0, 0.25, 1.0, 0.25, 0.5, 0.25, 0.5, 0.25, 1.0, 0.2188, 1.0, 0.2188, 0.5, 0.2188, 0.5, 0.2188, 1.0, 0.1875, 1.0, 0.1875, 0.5, 0.1875, 0.5, 0.1875, 1.0, 0.1562, 1.0, 0.1562, 0.5, 0.1562, 0.5, 0.1562, 1.0, 0.125, 1.0, 0.125, 0.5, 0.125, 0.5, 0.125, 1.0, 0.09375, 1.0, 0.09375, 0.5, 0.09375, 0.5, 0.09375, 1.0, 0.0625, 1.0, 0.0625, 0.5, 0.2968, 0.4854, 0.25, 0.49, 0.2032, 0.4854, 0.1582, 0.4717, 0.1167, 0.4496, 0.08029, 0.4197, 0.05045, 0.3833, 0.02827, 0.3418, 0.01461, 0.2968, 0.01, 0.25, 0.01461, 0.2032, 0.02827, 0.1582, 0.05045, 0.1167, 0.08029, 0.08029, 0.1167, 0.05045, 0.1582, 0.02827, 0.2032, 0.01461, 0.25, 0.01, 0.2968, 0.01461, 0.3418, 0.02827, 0.3833, 0.05045, 0.4197, 0.08029, 0.4496, 0.1167, 0.4717, 0.1582, 0.4854, 0.2032, 0.49, 0.25, 0.4854, 0.2968, 0.4717, 0.3418, 0.4496, 0.3833, 0.4197, 0.4197, 0.3833, 0.4496, 0.3418, 0.4717, 0.0625, 0.5, 0.0625, 1.0, 0.03125, 1.0, 0.03125, 0.5, 0.03125, 0.5, 0.03125, 1.0, 0.0, 1.0, 0.0, 0.5, 0.75, 0.49, 0.7968, 0.4854, 0.8418, 0.4717, 0.8833, 0.4496, 0.9197, 0.4197, 0.9496, 0.3833, 0.9717, 0.3418, 0.9854, 0.2968, 0.99, 0.25, 0.9854, 0.2032, 0.9717, 0.1582, 0.9496, 0.1167, 0.9197, 0.08029, 0.8833, 0.05045, 0.8418, 0.02827, 0.7968, 0.01461, 0.75, 0.01, 0.7032, 0.01461, 0.6582, 0.02827, 0.6167, 0.05045, 0.5803, 0.08029, 0.5504, 0.1167, 0.5283, 0.1582, 0.5146, 0.2032, 0.51, 0.25, 0.5146, 0.2968, 0.5283, 0.3418, 0.5504, 0.3833, 0.5803, 0.4197, 0.6167, 0.4496, 0.6582, 0.4717, 0.7032, 0.4854])
me_cylinder.update()
me_cube_002 = bpy.data.meshes.new('Cube.002')
me_cube_002.from_pydata([(-1.0, -1.0, -1.0), (-1.0, -1.0, 1.0), (-1.0, 1.0, -1.0), (-1.0, 1.0, 1.0), (1.0, -1.0, -1.0), (1.0, -1.0, 1.0), (1.0, 1.0, -1.0), (1.0, 1.0, 1.0), (1.0, -1.0, -1.0), (1.0, -1.0, 1.0), (1.0, 1.0, -1.0), (1.0, 1.0, 1.0), (-1.0, -1.0, -1.0), (-1.0, -1.0, 1.0), (-1.0, 1.0, -1.0), (-1.0, 1.0, 1.0), (-1.0, 74.0, -1.0), (-1.0, 74.0, 1.0), (-1.0, 76.0, -1.0), (-1.0, 76.0, 1.0), (1.0, 74.0, -1.0), (1.0, 74.0, 1.0), (1.0, 76.0, -1.0), (1.0, 76.0, 1.0), (1.0, 74.0, -1.0), (1.0, 74.0, 1.0), (1.0, 76.0, -1.0), (1.0, 76.0, 1.0), (-1.0, 74.0, -1.0), (-1.0, 74.0, 1.0), (-1.0, 76.0, -1.0), (-1.0, 76.0, 1.0), (-2.222, -2.2, -0.948), (-2.222, -2.2, -0.7746), (-2.222, 77.2, -0.948), (-2.222, 77.2, -0.7746), (2.222, -2.2, -0.948), (2.222, -2.2, -0.7746), (2.222, 77.2, -0.948), (2.222, 77.2, -0.7746)], [], [(0, 1, 3, 2), (2, 3, 7, 6), (6, 7, 5, 4), (4, 5, 1, 0), (2, 6, 4, 0), (7, 3, 1, 5), (8, 10, 11, 9), (10, 14, 15, 11), (14, 12, 13, 15), (12, 8, 9, 13), (10, 8, 12, 14), (15, 13, 9, 11), (16, 17, 19, 18), (18, 19, 23, 22), (22, 23, 21, 20), (20, 21, 17, 16), (18, 22, 20, 16), (23, 19, 17, 21), (24, 26, 27, 25), (26, 30, 31, 27), (30, 28, 29, 31), (28, 24, 25, 29), (26, 24, 28, 30), (31, 29, 25, 27), (32, 33, 35, 34), (34, 35, 39, 38), (38, 39, 37, 36), (36, 37, 33, 32), (34, 38, 36, 32), (39, 35, 33, 37)])
_uv = me_cube_002.uv_layers.new(name='UVMap')
_uv.uv.foreach_set('vector', [0.375, 0.0, 0.625, 0.0, 0.625, 0.25, 0.375, 0.25, 0.375, 0.25, 0.625, 0.25, 0.625, 0.5, 0.375, 0.5, 0.375, 0.5, 0.625, 0.5, 0.625, 0.75, 0.375, 0.75, 0.375, 0.75, 0.625, 0.75, 0.625, 1.0, 0.375, 1.0, 0.125, 0.5, 0.375, 0.5, 0.375, 0.75, 0.125, 0.75, 0.625, 0.5, 0.875, 0.5, 0.875, 0.75, 0.625, 0.75, 0.375, 0.0, 0.375, 0.25, 0.625, 0.25, 0.625, 0.0, 0.375, 0.25, 0.375, 0.5, 0.625, 0.5, 0.625, 0.25, 0.375, 0.5, 0.375, 0.75, 0.625, 0.75, 0.625, 0.5, 0.375, 0.75, 0.375, 1.0, 0.625, 1.0, 0.625, 0.75, 0.125, 0.5, 0.125, 0.75, 0.375, 0.75, 0.375, 0.5, 0.625, 0.5, 0.625, 0.75, 0.875, 0.75, 0.875, 0.5, 0.375, 0.0, 0.625, 0.0, 0.625, 0.25, 0.375, 0.25, 0.375, 0.25, 0.625, 0.25, 0.625, 0.5, 0.375, 0.5, 0.375, 0.5, 0.625, 0.5, 0.625, 0.75, 0.375, 0.75, 0.375, 0.75, 0.625, 0.75, 0.625, 1.0, 0.375, 1.0, 0.125, 0.5, 0.375, 0.5, 0.375, 0.75, 0.125, 0.75, 0.625, 0.5, 0.875, 0.5, 0.875, 0.75, 0.625, 0.75, 0.375, 0.0, 0.375, 0.25, 0.625, 0.25, 0.625, 0.0, 0.375, 0.25, 0.375, 0.5, 0.625, 0.5, 0.625, 0.25, 0.375, 0.5, 0.375, 0.75, 0.625, 0.75, 0.625, 0.5, 0.375, 0.75, 0.375, 1.0, 0.625, 1.0, 0.625, 0.75, 0.125, 0.5, 0.125, 0.75, 0.375, 0.75, 0.375, 0.5, 0.625, 0.5, 0.625, 0.75, 0.875, 0.75, 0.875, 0.5, 0.375, 0.0, 0.625, 0.0, 0.625, 0.25, 0.375, 0.25, 0.375, 0.25, 0.625, 0.25, 0.625, 0.5, 0.375, 0.5, 0.375, 0.5, 0.625, 0.5, 0.625, 0.75, 0.375, 0.75, 0.375, 0.75, 0.625, 0.75, 0.625, 1.0, 0.375, 1.0, 0.125, 0.5, 0.375, 0.5, 0.375, 0.75, 0.125, 0.75, 0.625, 0.5, 0.875, 0.5, 0.875, 0.75, 0.625, 0.75])
me_cube_002.update()
me_circle_001 = bpy.data.meshes.new('Circle.001')
me_circle_001.from_pydata([(-1.414, -1.414, 3.006), (9.81e-09, -2.0, 3.006), (-1.414, -1.414, 3.006), (9.81e-09, -2.0, 3.006), (0.1326, -1.945, -2.862), (0.1326, -1.945, 2.862), (-1.282, -1.469, -2.862), (-0.1326, -1.945, -2.862), (-0.1326, -1.945, 2.862), (-1.282, -1.469, 2.862), (0.1326, -1.945, -2.862), (0.1326, -1.945, 2.862), (-0.1326, -1.945, -2.862), (-1.282, -1.469, -2.862), (0.1326, -1.945, -2.862), (0.1326, -1.945, 2.862), (-0.1326, -1.945, -2.862), (-1.282, -1.469, -2.862), (0.1326, -1.945, -2.862), (0.1326, -1.945, 2.862), (1.469, 1.282, -2.862), (1.945, 0.1326, -2.862), (1.945, 0.1326, 2.862), (1.469, 1.282, 2.862), (1.282, -1.469, -2.862), (0.1326, -1.945, -2.862), (0.1326, -1.945, 2.862), (1.282, -1.469, 2.862), (-1.469, -1.282, -2.862), (-1.945, -0.1326, -2.862), (-1.945, -0.1326, 2.862), (-1.469, -1.282, 2.862), (-1.282, 1.469, -2.862), (-0.1326, 1.945, -2.862), (-0.1326, 1.945, 2.862), (-1.282, 1.469, 2.862), (0.1326, 1.945, -2.862), (1.282, 1.469, -2.862), (1.282, 1.469, 2.862), (0.1326, 1.945, 2.862), (1.945, -0.1326, -2.862), (1.469, -1.282, -2.862), (1.469, -1.282, 2.862), (1.945, -0.1326, 2.862), (-0.1326, -1.945, -2.862), (-1.282, -1.469, -2.862), (-1.282, -1.469, 2.862), (-0.1326, -1.945, 2.862), (-1.945, 0.1326, -2.862), (-1.469, 1.282, -2.862), (-1.469, 1.282, 2.862), (-1.945, 0.1326, 2.862), (1.52, 1.303, -2.862), (1.996, 0.1538, -2.862), (1.996, 0.1538, 2.862), (1.52, 1.303, 2.862), (1.303, -1.52, -2.862), (0.1538, -1.996, -2.862), (0.1538, -1.996, 2.862), (1.303, -1.52, 2.862), (-1.52, -1.303, -2.862), (-1.996, -0.1538, -2.862), (-1.996, -0.1538, 2.862), (-1.52, -1.303, 2.862), (-1.303, 1.52, -2.862), (-0.1538, 1.996, -2.862), (-0.1538, 1.996, 2.862), (-1.303, 1.52, 2.862), (0.1538, 1.996, -2.862), (1.303, 1.52, -2.862), (1.303, 1.52, 2.862), (0.1538, 1.996, 2.862), (1.996, -0.1538, -2.862), (1.52, -1.303, -2.862), (1.52, -1.303, 2.862), (1.996, -0.1538, 2.862), (-0.1538, -1.996, -2.862), (-1.303, -1.52, -2.862), (-1.303, -1.52, 2.862), (-0.1538, -1.996, 2.862), (-1.996, 0.1538, -2.862), (-1.52, 1.303, -2.862), (-1.52, 1.303, 2.862), (-1.996, 0.1538, 2.862)], [], [(0, 1, 3, 2), (1, 0, 9, 8), (13, 12, 16, 17), (6, 7, 12, 13), (5, 4, 10, 11), (15, 14, 18, 19), (11, 10, 14, 15), (38, 37, 69, 70), (48, 51, 83, 80), (23, 22, 54, 55), (37, 36, 68, 69), (50, 49, 81, 82), (20, 23, 55, 52), (35, 34, 66, 67), (49, 48, 80, 81), (19, 18, 25, 26), (53, 52, 55, 54), (57, 56, 59, 58), (61, 60, 63, 62), (65, 64, 67, 66), (69, 68, 71, 70), (73, 72, 75, 74), (77, 76, 79, 78), (81, 80, 83, 82), (25, 24, 56, 57), (51, 50, 82, 83), (36, 39, 71, 68), (26, 25, 57, 58), (39, 38, 70, 71), (24, 27, 59, 56), (41, 40, 72, 73), (27, 26, 58, 59), (42, 41, 73, 74), (29, 28, 60, 61), (40, 43, 75, 72), (30, 29, 61, 62), (43, 42, 74, 75), (28, 31, 63, 60), (45, 44, 76, 77), (31, 30, 62, 63), (46, 45, 77, 78), (33, 32, 64, 65), (44, 47, 79, 76), (34, 33, 65, 66), (21, 20, 52, 53), (47, 46, 78, 79), (32, 35, 67, 64), (22, 21, 53, 54)])
_uv = me_circle_001.uv_layers.new(name='UVMap')
_uv.uv.foreach_set('vector', [0.0, 0.0, 0.0, 0.0, 0.0, 0.0, 0.0, 0.0, 0.0, 0.0, 0.0, 0.0, 0.0, 0.0, 0.0, 0.0, 0.0, 0.0, 0.0, 0.0, 0.0, 0.0, 0.0, 0.0, 0.0, 0.0, 0.0, 0.0, 0.0, 0.0, 0.0, 0.0, 0.0, 0.0, 0.0, 0.0, 0.0, 0.0, 0.0, 0.0, 0.0, 0.0, 0.0, 0.0, 0.0, 0.0, 0.0, 0.0, 0.0, 0.0, 0.0, 0.0, 0.0, 0.0, 0.0, 0.0, 0.0, 0.0, 0.0, 0.0, 0.0, 0.0, 0.0, 0.0, 0.0, 0.0, 0.0, 0.0, 0.0, 0.0, 0.0, 0.0, 0.0, 0.0, 0.0, 0.0, 0.0, 0.0, 0.0, 0.0, 0.0, 0.0, 0.0, 0.0, 0.0, 0.0, 0.0, 0.0, 0.0, 0.0, 0.0, 0.0, 0.0, 0.0, 0.0, 0.0, 0.0, 0.0, 0.0, 0.0, 0.0, 0.0, 0.0, 0.0, 0.0, 0.0, 0.0, 0.0, 0.0, 0.0, 0.0, 0.0, 0.0, 0.0, 0.0, 0.0, 0.0, 0.0, 0.0, 0.0, 0.0, 0.0, 0.0, 0.0, 0.0, 0.0, 0.0, 0.0, 0.0, 0.0, 0.0, 0.0, 0.0, 0.0, 0.0, 0.0, 0.0, 0.0, 0.0, 0.0, 0.0, 0.0, 0.0, 0.0, 0.0, 0.0, 0.0, 0.0, 0.0, 0.0, 0.0, 0.0, 0.0, 0.0, 0.0, 0.0, 0.0, 0.0, 0.0, 0.0, 0.0, 0.0, 0.0, 0.0, 0.0, 0.0, 0.0, 0.0, 0.0, 0.0, 0.0, 0.0, 0.0, 0.0, 0.0, 0.0, 0.0, 0.0, 0.0, 0.0, 0.0, 0.0, 0.0, 0.0, 0.0, 0.0, 0.0, 0.0, 0.0, 0.0, 0.0, 0.0, 0.0, 0.0, 0.0, 0.0, 0.0, 0.0, 0.0, 0.0, 0.0, 0.0, 0.0, 0.0, 0.0, 0.0, 0.0, 0.0, 0.0, 0.0, 0.0, 0.0, 0.0, 0.0, 0.0, 0.0, 0.0, 0.0, 0.0, 0.0, 0.0, 0.0, 0.0, 0.0, 0.0, 0.0, 0.0, 0.0, 0.0, 0.0, 0.0, 0.0, 0.0, 0.0, 0.0, 0.0, 0.0, 0.0, 0.0, 0.0, 0.0, 0.0, 0.0, 0.0, 0.0, 0.0, 0.0, 0.0, 0.0, 0.0, 0.0, 0.0, 0.0, 0.0, 0.0, 0.0, 0.0, 0.0, 0.0, 0.0, 0.0, 0.0, 0.0, 0.0, 0.0, 0.0, 0.0, 0.0, 0.0, 0.0, 0.0, 0.0, 0.0, 0.0, 0.0, 0.0, 0.0, 0.0, 0.0, 0.0, 0.0, 0.0, 0.0, 0.0, 0.0, 0.0, 0.0, 0.0, 0.0, 0.0, 0.0, 0.0, 0.0, 0.0, 0.0, 0.0, 0.0, 0.0, 0.0, 0.0, 0.0, 0.0, 0.0, 0.0, 0.0, 0.0, 0.0, 0.0, 0.0, 0.0, 0.0, 0.0, 0.0, 0.0, 0.0, 0.0, 0.0, 0.0, 0.0, 0.0, 0.0, 0.0, 0.0, 0.0, 0.0, 0.0, 0.0, 0.0, 0.0, 0.0, 0.0, 0.0, 0.0, 0.0, 0.0, 0.0, 0.0, 0.0, 0.0, 0.0, 0.0, 0.0, 0.0, 0.0, 0.0, 0.0, 0.0, 0.0, 0.0, 0.0, 0.0, 0.0, 0.0, 0.0, 0.0, 0.0, 0.0, 0.0, 0.0, 0.0, 0.0, 0.0, 0.0, 0.0, 0.0, 0.0, 0.0, 0.0, 0.0, 0.0, 0.0, 0.0, 0.0, 0.0, 0.0, 0.0, 0.0, 0.0, 0.0, 0.0, 0.0, 0.0, 0.0, 0.0])
me_circle_001.update()

# ---- objects
ob_spinner = bpy.data.objects.new('Spinner', me_circle)
ob_frame = bpy.data.objects.new('Frame', me_cube_001)
ob_axle = bpy.data.objects.new('Axle', me_cylinder)
ob_stand = bpy.data.objects.new('Stand', me_cube_002)
ob_cards = bpy.data.objects.new('Cards', me_circle_001)

# ---- transforms, parenting, visibility, modifiers, constraints
ob_spinner.location = (-5.78e-08, -0.005557, 2.5)
ob_spinner.delta_rotation_euler = (1.571, 0.3927, 0.0)
ob_frame.location = (-2.18, 0.0, 2.5)
ob_frame.scale = (0.07, 3.14, 1.0)
ob_axle.location = (0.0, 0.0, 2.5)
ob_axle.rotation_euler = (1.571, 0.0, 0.0)
ob_axle.scale = (1.0, 1.0, 3.39)
ob_stand.location = (0.0, -3.149, 1.33)
ob_stand.scale = (0.54, 0.084, 1.73)
ob_cards.parent = ob_spinner
ob_cards.matrix_parent_inverse = Matrix(((0.9239, 1.776e-15, -0.3827, 0.9567), (0.3827, -4.371e-08, 0.9239, -2.31), (-1.673e-08, -1.0, -4.038e-08, -0.005557), (-0.0, 0.0, 0.0, 1.0)))
ob_cards.location = (-5.78e-08, -0.005557, 2.5)
ob_cards.delta_rotation_euler = (1.571, 0.3927, 0.0)

# ---- collection membership
col_collection.objects.link(ob_spinner)
col_collection.objects.link(ob_frame)
col_collection.objects.link(ob_axle)
col_collection.objects.link(ob_stand)
col_collection.objects.link(ob_cards)

# ---- scene / render settings (as saved in the file)
scene.frame_start = 1; scene.frame_end = 250; scene.frame_set(1)
scene.render.engine = 'BLENDER_EEVEE_NEXT'
bpy.context.view_layer.update()

# ---- added for rendering (the .blend has no active camera and no usable light): camera, sun
cam_auto = bpy.data.cameras.new('AutoCamera')
cam_auto.lens = 50.0
cam_auto.sensor_width = 36.0
cam_auto.clip_end = 1000.0
ob_auto_camera = bpy.data.objects.new('AutoCamera', cam_auto)
scene.collection.objects.link(ob_auto_camera)
ob_auto_camera.location = (9.4208, -11.305, 9.8932)
ob_auto_camera.rotation_euler = (1.09748, -7.21219e-08, 0.694738)
scene.camera = ob_auto_camera
light_auto_sun = bpy.data.lights.new('AutoSun', 'SUN')
light_auto_sun.energy = 3.0
light_auto_sun.angle = 0.0523599
ob_auto_sun = bpy.data.objects.new('AutoSun', light_auto_sun)
scene.collection.objects.link(ob_auto_sun)
ob_auto_sun.rotation_euler = (0.872665, 0.174533, 0.523599)
bpy.context.view_layer.update()
